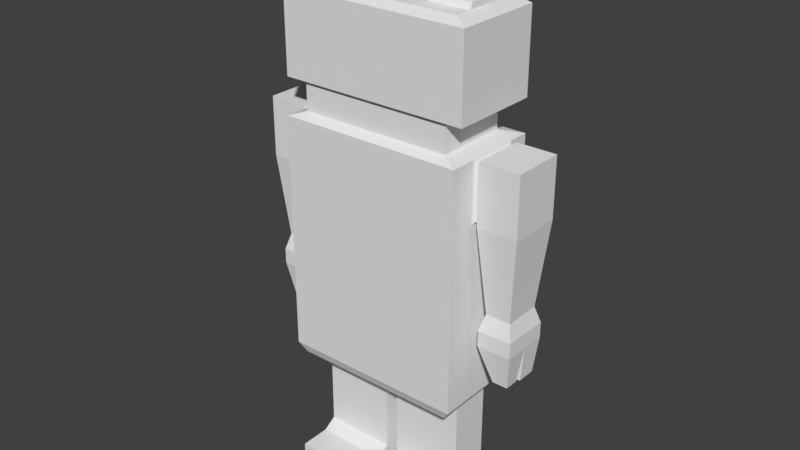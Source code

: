 # Source: toy3.blend  (saved by Blender 2.78.0; exported with 4.5.12 LTS)
import bpy
from mathutils import Matrix  # noqa: F401  (used for matrix-valued properties, if any)

bpy.ops.wm.read_factory_settings(use_empty=True)
scene = bpy.context.scene
scene.name = 'Scene'

# ---- collections
col_collection_1 = bpy.data.collections.new('Collection 1'); scene.collection.children.link(col_collection_1)

# ---- world
world_world = bpy.data.worlds.new('World'); scene.world = world_world
world_world.color = (0.05088, 0.05088, 0.05088)
world_world.use_sun_shadow = False
world_world.sun_shadow_jitter_overblur = 0.0
world_world.cycles.sampling_method = 'MANUAL'

# ---- meshes
me_cube_003 = bpy.data.meshes.new('Cube.003')
me_cube_003.from_pydata([(0.035, -0.02, -0.045), (0.035, -0.02, 0.045), (0.035, 0.01811, -0.045), (0.035, 0.01811, 0.045), (0.0175, 0.01811, -0.045), (0.0175, 0.01811, 0.045), (0.0175, -0.02, -0.045), (0.0175, -0.02, 0.045), (0.035, 0.01811, 0.0225), (0.035, 0.01811, 0.0), (0.035, 0.01811, -0.0225), (0.035, -0.02, 0.0225), (0.035, -0.02, 0.0), (0.035, -0.02, -0.0225), (0.0175, -0.02, 0.0225), (0.0175, -0.02, 0.0), (0.0175, -0.02, -0.0225), (0.0175, 0.01811, 0.0225), (0.0175, 0.01811, 0.0), (0.0175, 0.01811, -0.0225), (0.035, -0.009999, -0.045), (0.035, 0.0, -0.045), (0.035, 0.009999, -0.045), (0.035, 0.009999, 0.045), (0.035, 0.0, 0.045), (0.035, -0.009999, 0.045), (0.02901, -0.01657, 0.05803), (0.02901, -0.008287, 0.05803), (0.02901, 0.01065, 0.05803), (0.0145, 0.01065, 0.05803), (0.01609, -0.007844, -0.05124), (0.01609, 0.0, -0.09422), (0.01609, 0.007844, -0.05124), (0.002362, -0.007844, -0.05124), (0.002362, 0.0, -0.05124), (0.002362, 0.007844, -0.05124), (0.02982, 0.007844, -0.05124), (0.02982, 0.0, -0.05124), (0.02982, -0.007844, -0.05124), (0.035, 0.009999, -0.0225), (0.035, 0.0, -0.0225), (0.035, -0.009999, -0.0225), (0.035, 0.009999, 0.0), (0.035, 0.0, 0.0), (0.035, -0.009999, 0.0), (0.035, 0.009999, 0.0225), (0.035, 0.0, 0.0225), (0.035, -0.009999, 0.0225), (0.0145, 0.01065, 0.04712), (0.02901, 0.01065, 0.04712), (0.02901, -0.008287, 0.04712), (0.02901, -0.01657, 0.04712), (0.0145, -0.01657, 0.04712), (0.03614, -0.01032, 0.05803), (0.02901, 0.008287, 0.04712), (0.02901, 0.0, 0.04712), (0.01807, 0.01619, 0.05803), (0.01807, -0.01812, 0.05803), (0.03614, -0.01812, 0.05803), (0.0145, -0.01657, 0.05803), (0.02901, 0.008287, 0.05803), (0.02901, 0.0, 0.05803), (0.03614, 0.01619, 0.05803), (0.03614, 0.01032, 0.05803), (0.03614, -5.858e-11, 0.05803), (0.03127, -0.01535, 0.09093), (0.03127, -0.008935, 0.09093), (0.03127, 0.01341, 0.09093), (0.01564, 0.01341, 0.09093), (0.01807, 0.01619, 0.08853), (0.03614, 0.01619, 0.08853), (0.03614, -0.01032, 0.08853), (0.03614, -0.01812, 0.08853), (0.01807, -0.01812, 0.08853), (0.03614, 0.01032, 0.08853), (0.03614, -5.858e-11, 0.08853), (0.01564, -0.007807, 0.09296), (0.01564, -0.001128, 0.09296), (0.03127, -0.007807, 0.09296), (0.03127, -0.001128, 0.09296), (0.01564, -0.01535, 0.09093), (0.01564, -0.008935, 0.09093), (0.03127, 0.008935, 0.09093), (0.03127, -3.819e-11, 0.09093), (0.01564, 0.008935, 0.09093), (0.01564, -3.819e-11, 0.09093), (0.0108, -0.006579, 0.1113), (0.0216, -0.006579, 0.1113), (0.0108, -0.002356, 0.1113), (0.0216, -0.002356, 0.1113), (0.03705, 0.009999, 0.045), (0.03705, 0.0, 0.045), (0.03705, -0.009999, 0.045), (0.03705, 0.009999, 0.0225), (0.03705, 0.0, 0.0225), (0.03705, -0.009999, 0.0225), (0.05227, 0.009999, 0.045), (0.05227, -8.881e-18, 0.045), (0.05227, -0.009999, 0.045), (0.05227, 0.009999, 0.0225), (0.05227, -8.881e-18, 0.0225), (0.05227, -0.009999, 0.0225), (0.03992, 0.007108, -0.009622), (0.03992, 0.0, -0.009622), (0.03992, -0.007108, -0.009622), (0.0494, -6.313e-18, -0.009622), (0.0494, 0.007108, -0.009622), (0.0494, -0.007108, -0.009622), (0.03218, 0.009193, -0.04886), (0.03218, 0.01442, -0.04886), (0.01609, -0.01839, -0.04886), (0.03218, -0.01839, -0.04886), (0.01609, 0.01442, -0.04886), (0.01609, -0.009193, -0.04886), (0.03218, -0.009193, -0.04886), (0.03218, 0.0, -0.04886), (0.01609, 0.009193, -0.04886), (0.002362, 0.0, -0.08402), (0.01609, 0.007844, -0.08402), (0.002362, 0.007844, -0.08402), (0.01609, -0.007844, -0.08402), (0.002362, -0.007844, -0.08402), (0.02982, 0.0, -0.08402), (0.02982, 0.007844, -0.08402), (0.02982, -0.007844, -0.08402), (0.002362, 0.0, -0.09422), (0.01609, 0.007844, -0.09422), (0.002362, 0.007844, -0.09422), (0.01609, -0.007844, -0.09422), (0.002362, -0.007844, -0.09422), (0.02982, 0.0, -0.09422), (0.02982, 0.007844, -0.09422), (0.02982, -0.007844, -0.09422), (0.002362, -0.01279, -0.08728), (0.002362, -0.01279, -0.09422), (0.01609, -0.01279, -0.08728), (0.02982, -0.01279, -0.08728), (0.01609, -0.01279, -0.09422), (0.02982, -0.01279, -0.09422), (0.002362, -0.02442, -0.08728), (0.002362, -0.02442, -0.09422), (0.01609, -0.02442, -0.08728), (0.02982, -0.02442, -0.08728), (0.01609, -0.02442, -0.09422), (0.02982, -0.02442, -0.09422), (0.03819, 0.00891, -0.0159), (0.03819, 0.0, -0.0159), (0.03819, -0.00891, -0.0159), (0.05113, -7.913e-18, -0.0159), (0.05113, 0.00891, -0.0159), (0.05113, -0.00891, -0.0159), (0.03819, 2.98e-10, -0.02176), (0.05113, -0.00891, -0.02176), (0.05113, 2.98e-10, -0.02176), (0.05113, 0.00891, -0.02176), (0.03819, 0.00891, -0.02176), (0.03819, -0.00891, -0.02176), (0.04229, -0.000141, -0.03518), (0.04996, -0.000141, -0.03518), (0.04996, 0.007157, -0.03518), (0.04229, 0.007157, -0.03518), (0.04316, -0.001022, -0.0354), (0.04909, -0.001022, -0.0354), (0.04909, -0.006372, -0.0354), (0.04316, -0.006372, -0.0354), (0.03634, -4.827e-12, 0.02359), (0.03572, -4.827e-12, 0.02359), (0.03572, 0.009027, 0.02359), (0.03634, 0.009027, 0.02359), (0.03572, -4.827e-12, 0.04391), (0.03634, -4.827e-12, 0.04391), (0.03634, 0.009027, 0.04391), (0.03572, 0.009027, 0.04391), (0.03572, -0.009027, 0.02359), (0.03634, -0.009027, 0.02359), (0.03634, -0.009027, 0.04391), (0.03572, -0.009027, 0.04391), (-0.035, -0.02, -0.045), (-0.035, -0.02, 0.045), (-0.035, 0.01811, -0.045), (-0.035, 0.01811, 0.045), (-0.0175, 0.01811, -0.045), (0.0, 0.01811, -0.045), (0.0, 0.01811, 0.045), (-0.0175, 0.01811, 0.045), (0.0, -0.02, -0.045), (-0.0175, -0.02, -0.045), (-0.0175, -0.02, 0.045), (0.0, -0.02, 0.045), (-0.035, 0.01811, 0.0225), (-0.035, 0.01811, 0.0), (-0.035, 0.01811, -0.0225), (-0.035, -0.02, 0.0225), (-0.035, -0.02, 0.0), (-0.035, -0.02, -0.0225), (-0.0175, -0.02, 0.0225), (-0.0175, -0.02, 0.0), (-0.0175, -0.02, -0.0225), (0.0, -0.02, 0.0225), (0.0, -0.02, 0.0), (0.0, -0.02, -0.0225), (0.0, 0.01811, 0.0225), (0.0, 0.01811, 0.0), (0.0, 0.01811, -0.0225), (-0.0175, 0.01811, 0.0225), (-0.0175, 0.01811, 0.0), (-0.0175, 0.01811, -0.0225), (-0.035, -0.009999, -0.045), (-0.035, 0.0, -0.045), (-0.035, 0.009999, -0.045), (-0.035, 0.009999, 0.045), (-0.035, 0.0, 0.045), (-0.035, -0.009999, 0.045), (-0.02901, -0.01657, 0.05803), (-0.02901, -0.008287, 0.05803), (-0.02901, 0.01065, 0.05803), (-0.0145, 0.01065, 0.05803), (-0.01609, -0.007844, -0.05124), (-0.01609, 0.0, -0.09422), (-0.01609, 0.007844, -0.05124), (-0.002362, -0.007844, -0.05124), (-0.002362, 0.0, -0.05124), (-0.002362, 0.007844, -0.05124), (-0.02982, 0.007844, -0.05124), (-0.02982, 0.0, -0.05124), (-0.02982, -0.007844, -0.05124), (-0.035, 0.009999, -0.0225), (-0.035, 0.0, -0.0225), (-0.035, -0.009999, -0.0225), (-0.035, 0.009999, 0.0), (-0.035, 0.0, 0.0), (-0.035, -0.009999, 0.0), (-0.035, 0.009999, 0.0225), (-0.035, 0.0, 0.0225), (-0.035, -0.009999, 0.0225), (-0.0145, 0.01065, 0.04712), (-0.02901, 0.01065, 0.04712), (-0.02901, -0.008287, 0.04712), (-0.02901, -0.01657, 0.04712), (0.0, 0.01065, 0.04712), (-0.0145, -0.01657, 0.04712), (0.0, -0.01657, 0.04712), (-0.03614, -0.01032, 0.05803), (-0.02901, 0.008287, 0.04712), (-0.02901, 0.0, 0.04712), (-0.01807, 0.01619, 0.05803), (0.0, 0.01619, 0.05803), (-0.01807, -0.01812, 0.05803), (-0.03614, -0.01812, 0.05803), (0.0, 0.01065, 0.05803), (-0.0145, -0.01657, 0.05803), (0.0, -0.01657, 0.05803), (-0.02901, 0.008287, 0.05803), (-0.02901, 0.0, 0.05803), (-0.03614, 0.01619, 0.05803), (0.0, -0.01812, 0.05803), (-0.03614, 0.01032, 0.05803), (-0.03614, -5.858e-11, 0.05803), (-0.03127, -0.01535, 0.09093), (-0.03127, -0.008935, 0.09093), (-0.03127, 0.01341, 0.09093), (-0.01564, 0.01341, 0.09093), (-0.01807, 0.01619, 0.08853), (-0.03614, 0.01619, 0.08853), (-0.03614, -0.01032, 0.08853), (-0.03614, -0.01812, 0.08853), (0.0, 0.01619, 0.08853), (-0.01807, -0.01812, 0.08853), (0.0, -0.01812, 0.08853), (-0.03614, 0.01032, 0.08853), (-0.03614, -5.858e-11, 0.08853), (-0.01564, -0.007807, 0.09296), (-0.01564, -0.001128, 0.09296), (-0.03127, -0.007807, 0.09296), (-0.03127, -0.001128, 0.09296), (0.0, 0.01341, 0.09093), (-0.01564, -0.01535, 0.09093), (0.0, -0.01535, 0.09093), (-0.01564, -0.008935, 0.09093), (0.0, -0.008935, 0.09093), (-0.03127, 0.008935, 0.09093), (-0.03127, -3.819e-11, 0.09093), (-0.01564, 0.008935, 0.09093), (-0.01564, -3.819e-11, 0.09093), (0.0, 0.008935, 0.09093), (0.0, -3.819e-11, 0.09093), (-0.0108, -0.006579, 0.1113), (-0.0216, -0.006579, 0.1113), (-0.0108, -0.002356, 0.1113), (-0.0216, -0.002356, 0.1113), (-0.03705, 0.009999, 0.045), (-0.03705, 0.0, 0.045), (-0.03705, -0.009999, 0.045), (-0.03705, 0.009999, 0.0225), (-0.03705, 0.0, 0.0225), (-0.03705, -0.009999, 0.0225), (-0.05227, 0.009999, 0.045), (-0.05227, -8.881e-18, 0.045), (-0.05227, -0.009999, 0.045), (-0.05227, 0.009999, 0.0225), (-0.05227, 0.0, 0.0225), (-0.05227, -0.009999, 0.0225), (-0.03992, 0.007108, -0.009622), (-0.03992, 0.0, -0.009622), (-0.03992, -0.007108, -0.009622), (-0.0494, -6.313e-18, -0.009622), (-0.0494, 0.007108, -0.009622), (-0.0494, -0.007108, -0.009622), (-0.03218, 0.009193, -0.04886), (-0.03218, 0.01442, -0.04886), (-0.01609, -0.01839, -0.04886), (-0.03218, -0.01839, -0.04886), (-0.01609, 0.01442, -0.04886), (0.0, 0.01442, -0.04886), (0.0, -0.01839, -0.04886), (0.0, -0.009193, -0.04886), (-0.01609, -0.009193, -0.04886), (-0.03218, -0.009193, -0.04886), (-0.03218, 0.0, -0.04886), (0.0, 0.009193, -0.04886), (0.0, 0.0, -0.04886), (-0.01609, 0.009193, -0.04886), (-0.002362, 0.0, -0.08402), (-0.01609, 0.007844, -0.08402), (-0.002362, 0.007844, -0.08402), (-0.01609, -0.007844, -0.08402), (-0.002362, -0.007844, -0.08402), (-0.02982, 0.0, -0.08402), (-0.02982, 0.007844, -0.08402), (-0.02982, -0.007844, -0.08402), (-0.002362, 0.0, -0.09422), (-0.01609, 0.007844, -0.09422), (-0.002362, 0.007844, -0.09422), (-0.01609, -0.007844, -0.09422), (-0.002362, -0.007844, -0.09422), (-0.02982, 0.0, -0.09422), (-0.02982, 0.007844, -0.09422), (-0.02982, -0.007844, -0.09422), (-0.002362, -0.01279, -0.08728), (-0.002362, -0.01279, -0.09422), (-0.01609, -0.01279, -0.08728), (-0.02982, -0.01279, -0.08728), (-0.01609, -0.01279, -0.09422), (-0.02982, -0.01279, -0.09422), (-0.002362, -0.02442, -0.08728), (-0.002362, -0.02442, -0.09422), (-0.01609, -0.02442, -0.08728), (-0.02982, -0.02442, -0.08728), (-0.01609, -0.02442, -0.09422), (-0.02982, -0.02442, -0.09422), (-0.03819, 0.00891, -0.0159), (-0.03819, 0.0, -0.0159), (-0.03819, -0.00891, -0.0159), (-0.05113, -7.913e-18, -0.0159), (-0.05113, 0.00891, -0.0159), (-0.05113, -0.00891, -0.0159), (-0.03819, 2.98e-10, -0.02176), (-0.05113, -0.00891, -0.02176), (-0.05113, 2.98e-10, -0.02176), (-0.05113, 0.00891, -0.02176), (-0.03819, 0.00891, -0.02176), (-0.03819, -0.00891, -0.02176), (-0.04229, -0.000141, -0.03518), (-0.04996, -0.000141, -0.03518), (-0.04996, 0.007157, -0.03518), (-0.04229, 0.007157, -0.03518), (-0.04316, -0.001022, -0.0354), (-0.04909, -0.001022, -0.0354), (-0.04909, -0.006372, -0.0354), (-0.04316, -0.006372, -0.0354), (-0.03634, -4.827e-12, 0.02359), (-0.03572, -4.827e-12, 0.02359), (-0.03572, 0.009027, 0.02359), (-0.03634, 0.009027, 0.02359), (-0.03572, -4.827e-12, 0.04391), (-0.03634, -4.827e-12, 0.04391), (-0.03634, 0.009027, 0.04391), (-0.03572, 0.009027, 0.04391), (-0.03572, -0.009027, 0.02359), (-0.03634, -0.009027, 0.02359), (-0.03634, -0.009027, 0.04391), (-0.03572, -0.009027, 0.04391)], [], [(17, 5, 3, 8), (47, 25, 1, 11), (25, 24, 55, 50), (0, 6, 110, 111), (11, 1, 7, 14), (14, 7, 188, 198), (201, 183, 5, 17), (182, 203, 19, 4), (203, 202, 18, 19), (202, 201, 17, 18), (6, 16, 200, 185), (16, 15, 199, 200), (15, 14, 198, 199), (0, 13, 16, 6), (13, 12, 15, 16), (12, 11, 14, 15), (20, 41, 13, 0), (41, 44, 12, 13), (44, 47, 11, 12), (4, 19, 10, 2), (19, 18, 9, 10), (18, 17, 8, 9), (9, 8, 45, 42), (42, 45, 46, 43), (43, 46, 47, 44), (10, 9, 42, 39), (39, 42, 43, 40), (40, 43, 44, 41), (2, 10, 39, 22), (22, 39, 40, 21), (21, 40, 41, 20), (22, 21, 115, 108), (2, 22, 108, 109), (21, 20, 114, 115), (20, 0, 111, 114), (24, 23, 54, 55), (5, 183, 239, 48), (23, 3, 49, 54), (1, 25, 50, 51), (188, 7, 52, 241), (7, 1, 51, 52), (3, 5, 48, 49), (182, 4, 112, 313), (6, 185, 314, 110), (4, 2, 109, 112), (8, 3, 23, 45), (175, 174, 95, 92), (171, 170, 91, 90), (165, 168, 93, 94), (50, 55, 61, 27), (55, 54, 60, 61), (51, 50, 27, 26), (54, 49, 28, 60), (49, 48, 29, 28), (241, 52, 59, 251), (52, 51, 26, 59), (48, 239, 249, 29), (61, 60, 63, 64), (60, 28, 62, 63), (29, 249, 246, 56), (251, 59, 57, 255), (59, 26, 58, 57), (28, 29, 56, 62), (26, 27, 53, 58), (27, 61, 64, 53), (58, 53, 71, 72), (62, 56, 69, 70), (57, 58, 72, 73), (53, 64, 75, 71), (56, 246, 266, 69), (64, 63, 74, 75), (63, 62, 70, 74), (255, 57, 73, 268), (71, 75, 83, 66), (75, 74, 82, 83), (72, 71, 66, 65), (74, 70, 67, 82), (70, 69, 68, 67), (268, 73, 80, 277), (73, 72, 65, 80), (69, 266, 275, 68), (66, 81, 80, 65), (81, 279, 277, 80), (68, 275, 284, 84), (84, 284, 285, 85), (85, 285, 279, 81), (67, 68, 84, 82), (82, 84, 85, 83), (66, 83, 79, 78), (83, 85, 77, 79), (76, 78, 87, 86), (81, 66, 78, 76), (85, 81, 76, 77), (89, 88, 86, 87), (77, 76, 86, 88), (79, 77, 88, 89), (78, 79, 89, 87), (93, 90, 96, 99), (95, 94, 103, 104), (174, 165, 94, 95), (170, 175, 92, 91), (168, 171, 90, 93), (99, 96, 97, 100), (100, 97, 98, 101), (90, 91, 97, 96), (99, 100, 105, 106), (91, 92, 98, 97), (92, 95, 101, 98), (94, 93, 102, 103), (107, 104, 147, 150), (104, 103, 146, 147), (93, 99, 106, 102), (100, 101, 107, 105), (101, 95, 104, 107), (113, 114, 111, 110), (315, 113, 110, 314), (313, 112, 116, 319), (114, 113, 30, 38), (113, 315, 33, 30), (112, 109, 108, 116), (320, 319, 35, 34), (108, 115, 37, 36), (35, 32, 118, 119), (33, 34, 117, 121), (36, 37, 122, 123), (30, 33, 121, 120), (319, 116, 32, 35), (115, 114, 38, 37), (116, 108, 36, 32), (315, 320, 34, 33), (123, 122, 130, 131), (120, 121, 133, 135), (119, 118, 126, 127), (117, 119, 127, 125), (38, 30, 120, 124), (32, 36, 123, 118), (37, 38, 124, 122), (34, 35, 119, 117), (127, 126, 31, 125), (125, 31, 128, 129), (126, 131, 130, 31), (31, 130, 132, 128), (121, 117, 125, 129), (128, 132, 138, 137), (118, 123, 131, 126), (122, 124, 132, 130), (137, 138, 144, 143), (138, 136, 142, 144), (129, 128, 137, 134), (121, 129, 134, 133), (124, 120, 135, 136), (132, 124, 136, 138), (141, 139, 140, 143), (142, 141, 143, 144), (136, 135, 141, 142), (133, 134, 140, 139), (134, 137, 143, 140), (135, 133, 139, 141), (147, 146, 151, 156), (106, 105, 148, 149), (103, 102, 145, 146), (105, 107, 150, 148), (102, 106, 149, 145), (156, 151, 161, 164), (149, 148, 153, 154), (146, 145, 155, 151), (145, 149, 154, 155), (148, 150, 152, 153), (154, 153, 158, 159), (150, 147, 156, 152), (158, 157, 160, 159), (153, 151, 157, 158), (151, 155, 160, 157), (155, 154, 159, 160), (164, 161, 162, 163), (151, 153, 162, 161), (152, 156, 164, 163), (153, 152, 163, 162), (45, 23, 172, 167), (167, 172, 171, 168), (24, 25, 176, 169), (169, 176, 175, 170), (47, 46, 166, 173), (173, 166, 165, 174), (46, 45, 167, 166), (166, 167, 168, 165), (23, 24, 169, 172), (172, 169, 170, 171), (25, 47, 173, 176), (176, 173, 174, 175), (204, 189, 180, 184), (234, 192, 178, 212), (212, 237, 244, 211), (177, 311, 310, 186), (192, 195, 187, 178), (195, 198, 188, 187), (201, 204, 184, 183), (182, 181, 206, 203), (203, 206, 205, 202), (202, 205, 204, 201), (186, 185, 200, 197), (197, 200, 199, 196), (196, 199, 198, 195), (177, 186, 197, 194), (194, 197, 196, 193), (193, 196, 195, 192), (207, 177, 194, 228), (228, 194, 193, 231), (231, 193, 192, 234), (181, 179, 191, 206), (206, 191, 190, 205), (205, 190, 189, 204), (190, 229, 232, 189), (229, 230, 233, 232), (230, 231, 234, 233), (191, 226, 229, 190), (226, 227, 230, 229), (227, 228, 231, 230), (179, 209, 226, 191), (209, 208, 227, 226), (208, 207, 228, 227), (209, 308, 318, 208), (179, 309, 308, 209), (208, 318, 317, 207), (207, 317, 311, 177), (211, 244, 243, 210), (184, 235, 239, 183), (210, 243, 236, 180), (178, 238, 237, 212), (188, 241, 240, 187), (187, 240, 238, 178), (180, 236, 235, 184), (182, 313, 312, 181), (186, 310, 314, 185), (181, 312, 309, 179), (189, 232, 210, 180), (380, 292, 295, 379), (376, 290, 291, 375), (370, 294, 293, 373), (237, 214, 253, 244), (244, 253, 252, 243), (238, 213, 214, 237), (243, 252, 215, 236), (236, 215, 216, 235), (241, 251, 250, 240), (240, 250, 213, 238), (235, 216, 249, 239), (253, 257, 256, 252), (252, 256, 254, 215), (216, 245, 246, 249), (251, 255, 247, 250), (250, 247, 248, 213), (215, 254, 245, 216), (213, 248, 242, 214), (214, 242, 257, 253), (248, 265, 264, 242), (254, 263, 262, 245), (247, 267, 265, 248), (242, 264, 270, 257), (245, 262, 266, 246), (257, 270, 269, 256), (256, 269, 263, 254), (255, 268, 267, 247), (264, 259, 281, 270), (270, 281, 280, 269), (265, 258, 259, 264), (269, 280, 260, 263), (263, 260, 261, 262), (268, 277, 276, 267), (267, 276, 258, 265), (262, 261, 275, 266), (259, 258, 276, 278), (278, 276, 277, 279), (261, 282, 284, 275), (282, 283, 285, 284), (283, 278, 279, 285), (260, 280, 282, 261), (280, 281, 283, 282), (259, 273, 274, 281), (281, 274, 272, 283), (271, 286, 287, 273), (278, 271, 273, 259), (283, 272, 271, 278), (289, 287, 286, 288), (272, 288, 286, 271), (274, 289, 288, 272), (273, 287, 289, 274), (293, 299, 296, 290), (295, 304, 303, 294), (379, 295, 294, 370), (375, 291, 292, 380), (373, 293, 290, 376), (299, 300, 297, 296), (300, 301, 298, 297), (290, 296, 297, 291), (299, 306, 305, 300), (291, 297, 298, 292), (292, 298, 301, 295), (294, 303, 302, 293), (307, 355, 352, 304), (304, 352, 351, 303), (293, 302, 306, 299), (300, 305, 307, 301), (301, 307, 304, 295), (316, 310, 311, 317), (315, 314, 310, 316), (313, 319, 321, 312), (317, 225, 217, 316), (316, 217, 220, 315), (312, 321, 308, 309), (320, 221, 222, 319), (308, 223, 224, 318), (222, 324, 323, 219), (220, 326, 322, 221), (223, 328, 327, 224), (217, 325, 326, 220), (319, 222, 219, 321), (318, 224, 225, 317), (321, 219, 223, 308), (315, 220, 221, 320), (328, 336, 335, 327), (325, 340, 338, 326), (324, 332, 331, 323), (322, 330, 332, 324), (225, 329, 325, 217), (219, 323, 328, 223), (224, 327, 329, 225), (221, 322, 324, 222), (332, 330, 218, 331), (330, 334, 333, 218), (331, 218, 335, 336), (218, 333, 337, 335), (326, 334, 330, 322), (333, 342, 343, 337), (323, 331, 336, 328), (327, 335, 337, 329), (342, 348, 349, 343), (343, 349, 347, 341), (334, 339, 342, 333), (326, 338, 339, 334), (329, 341, 340, 325), (337, 343, 341, 329), (346, 348, 345, 344), (347, 349, 348, 346), (341, 347, 346, 340), (338, 344, 345, 339), (339, 345, 348, 342), (340, 346, 344, 338), (352, 361, 356, 351), (306, 354, 353, 305), (303, 351, 350, 302), (305, 353, 355, 307), (302, 350, 354, 306), (361, 369, 366, 356), (354, 359, 358, 353), (351, 356, 360, 350), (350, 360, 359, 354), (353, 358, 357, 355), (359, 364, 363, 358), (355, 357, 361, 352), (363, 364, 365, 362), (358, 363, 362, 356), (356, 362, 365, 360), (360, 365, 364, 359), (369, 368, 367, 366), (356, 366, 367, 358), (357, 368, 369, 361), (358, 367, 368, 357), (232, 372, 377, 210), (372, 373, 376, 377), (211, 374, 381, 212), (374, 375, 380, 381), (234, 378, 371, 233), (378, 379, 370, 371), (233, 371, 372, 232), (371, 370, 373, 372), (210, 377, 374, 211), (377, 376, 375, 374), (212, 381, 378, 234), (381, 380, 379, 378)])
_uv = me_cube_003.uv_layers.new(name='UVMap')
_uv.uv.foreach_set('vector', [0.06641, 0.2227, 0.06641, 0.2891, 0.01172, 0.2891, 0.01172, 0.2227, 0.7305, 0.8906, 0.7969, 0.918, 0.7812, 0.9453, 0.7188, 0.918, 0.6426, 0.625, 0.6621, 0.625, 0.6621, 0.6445, 0.6426, 0.6445, 0.5234, 0.8359, 0.4727, 0.832, 0.4688, 0.8203, 0.5117, 0.8242, 0.4648, 0.2227, 0.4648, 0.2891, 0.4102, 0.2891, 0.4102, 0.2227, 0.4102, 0.2227, 0.4102, 0.2891, 0.3555, 0.2891, 0.3555, 0.2227, 0.1211, 0.2227, 0.1211, 0.2891, 0.06641, 0.2891, 0.06641, 0.2227, 0.1211, 0.01172, 0.1211, 0.08203, 0.06641, 0.08203, 0.06641, 0.01172, 0.1211, 0.08203, 0.1211, 0.1523, 0.06641, 0.1523, 0.06641, 0.08203, 0.1211, 0.1523, 0.1211, 0.2227, 0.06641, 0.2227, 0.06641, 0.1523, 0.4102, 0.01172, 0.4102, 0.08203, 0.3555, 0.08203, 0.3555, 0.01172, 0.4102, 0.08203, 0.4102, 0.1523, 0.3555, 0.1523, 0.3555, 0.08203, 0.4102, 0.1523, 0.4102, 0.2227, 0.3555, 0.2227, 0.3555, 0.1523, 0.4648, 0.01172, 0.4648, 0.08203, 0.4102, 0.08203, 0.4102, 0.01172, 0.4648, 0.08203, 0.4648, 0.1523, 0.4102, 0.1523, 0.4102, 0.08203, 0.4648, 0.1523, 0.4648, 0.2227, 0.4102, 0.2227, 0.4102, 0.1523, 0.5352, 0.8047, 0.6016, 0.832, 0.5859, 0.8633, 0.5234, 0.8359, 0.6016, 0.832, 0.6641, 0.8633, 0.6523, 0.8906, 0.5859, 0.8633, 0.6641, 0.8633, 0.7305, 0.8906, 0.7188, 0.918, 0.6523, 0.8906, 0.06641, 0.01172, 0.06641, 0.08203, 0.01172, 0.08203, 0.01172, 0.01172, 0.06641, 0.08203, 0.06641, 0.1523, 0.01172, 0.1523, 0.01172, 0.08203, 0.06641, 0.1523, 0.06641, 0.2227, 0.01172, 0.2227, 0.01172, 0.1523, 0.7617, 0.4648, 0.8242, 0.4375, 0.8359, 0.4609, 0.7695, 0.4883, 0.7695, 0.4883, 0.8359, 0.4609, 0.8477, 0.4883, 0.7812, 0.5156, 0.6797, 0.832, 0.7422, 0.8594, 0.7305, 0.8906, 0.6641, 0.8633, 0.6953, 0.4922, 0.7617, 0.4648, 0.7695, 0.4883, 0.707, 0.5156, 0.707, 0.5156, 0.7695, 0.4883, 0.7812, 0.5156, 0.7188, 0.5469, 0.6133, 0.8047, 0.6797, 0.832, 0.6641, 0.8633, 0.6016, 0.832, 0.6328, 0.5234, 0.6953, 0.4922, 0.707, 0.5156, 0.6445, 0.543, 0.6445, 0.543, 0.707, 0.5156, 0.7188, 0.5469, 0.6562, 0.5742, 0.5469, 0.7773, 0.6133, 0.8047, 0.6016, 0.832, 0.5352, 0.8047, 0.6445, 0.543, 0.6562, 0.5742, 0.6445, 0.5781, 0.6289, 0.5547, 0.6328, 0.5234, 0.6445, 0.543, 0.6289, 0.5547, 0.625, 0.5391, 0.5469, 0.7773, 0.5352, 0.8047, 0.5195, 0.7969, 0.5352, 0.7695, 0.5352, 0.8047, 0.5234, 0.8359, 0.5117, 0.8242, 0.5195, 0.7969, 0.6621, 0.625, 0.6816, 0.625, 0.6816, 0.6445, 0.6621, 0.6445, 0.7222, 0.625, 0.7461, 0.625, 0.7461, 0.6445, 0.7222, 0.6445, 0.6816, 0.625, 0.6875, 0.625, 0.6875, 0.6445, 0.6816, 0.6445, 0.625, 0.625, 0.6426, 0.625, 0.6426, 0.6445, 0.625, 0.6445, 0.5176, 0.625, 0.5625, 0.625, 0.5625, 0.6445, 0.5176, 0.6445, 0.5625, 0.625, 0.625, 0.625, 0.625, 0.6445, 0.5625, 0.6445, 0.6875, 0.625, 0.7222, 0.625, 0.7222, 0.6445, 0.6875, 0.6445, 0.5234, 0.5312, 0.582, 0.5234, 0.5781, 0.543, 0.5234, 0.5469, 0.4727, 0.832, 0.4219, 0.832, 0.4219, 0.8164, 0.4688, 0.8203, 0.582, 0.5234, 0.6328, 0.5234, 0.625, 0.5391, 0.5781, 0.543, 0.8242, 0.4375, 0.8867, 0.4102, 0.8984, 0.4336, 0.8359, 0.4609, 0.9688, 0.457, 0.9688, 0.3789, 0.9727, 0.3789, 0.9727, 0.457, 0.9688, 0.25, 0.9688, 0.2266, 0.9727, 0.2266, 0.9727, 0.25, 0.9688, 0.3555, 0.9688, 0.3281, 0.9727, 0.3281, 0.9727, 0.3555, 0.6426, 0.6445, 0.6621, 0.6445, 0.6621, 0.6699, 0.6426, 0.6699, 0.6621, 0.6445, 0.6816, 0.6445, 0.6816, 0.6699, 0.6621, 0.6699, 0.625, 0.6445, 0.6426, 0.6445, 0.6426, 0.6699, 0.625, 0.6699, 0.6816, 0.6445, 0.6875, 0.6445, 0.6875, 0.6699, 0.6816, 0.6699, 0.6875, 0.6445, 0.7222, 0.6445, 0.7222, 0.6699, 0.6875, 0.6699, 0.5176, 0.6445, 0.5625, 0.6445, 0.5625, 0.6699, 0.5176, 0.6699, 0.5625, 0.6445, 0.625, 0.6445, 0.625, 0.6699, 0.5625, 0.6699, 0.7222, 0.6445, 0.7461, 0.6445, 0.7461, 0.6699, 0.7222, 0.6699, 0.6621, 0.6699, 0.6816, 0.6699, 0.6816, 0.7046, 0.6621, 0.7046, 0.6816, 0.6699, 0.6875, 0.6699, 0.6875, 0.7046, 0.6816, 0.7046, 0.7222, 0.6699, 0.7461, 0.6699, 0.7461, 0.7046, 0.7222, 0.7046, 0.5176, 0.6699, 0.5625, 0.6699, 0.5625, 0.7046, 0.5176, 0.7046, 0.5625, 0.6699, 0.625, 0.6699, 0.625, 0.7046, 0.5625, 0.7046, 0.6875, 0.6699, 0.7222, 0.6699, 0.7222, 0.7046, 0.6875, 0.7046, 0.625, 0.6699, 0.6426, 0.6699, 0.6426, 0.7046, 0.625, 0.7046, 0.6426, 0.6699, 0.6621, 0.6699, 0.6621, 0.7046, 0.6426, 0.7046, 0.6094, 0.1211, 0.6367, 0.1211, 0.6367, 0.2148, 0.6094, 0.2148, 0.2344, 0.3945, 0.1797, 0.3945, 0.1797, 0.2969, 0.2344, 0.2969, 0.418, 0.2969, 0.4727, 0.2969, 0.4727, 0.3945, 0.418, 0.3945, 0.6367, 0.1211, 0.668, 0.1211, 0.668, 0.2148, 0.6367, 0.2148, 0.1797, 0.3945, 0.1211, 0.3945, 0.1211, 0.2969, 0.1797, 0.2969, 0.668, 0.1211, 0.6992, 0.1211, 0.6992, 0.2148, 0.668, 0.2148, 0.6992, 0.1211, 0.7188, 0.1211, 0.7188, 0.2148, 0.6992, 0.2148, 0.3594, 0.2969, 0.418, 0.2969, 0.418, 0.3945, 0.3594, 0.3945, 0.7383, 0.3516, 0.7422, 0.3828, 0.7227, 0.3867, 0.7227, 0.3594, 0.7383, 0.3867, 0.7383, 0.4219, 0.7227, 0.4141, 0.7227, 0.3867, 0.7344, 0.3281, 0.7383, 0.3516, 0.7227, 0.3594, 0.7188, 0.3398, 0.7383, 0.4219, 0.7344, 0.4375, 0.7227, 0.4297, 0.7227, 0.4141, 0.7344, 0.4375, 0.6797, 0.4414, 0.6719, 0.4297, 0.7227, 0.4297, 0.625, 0.3281, 0.6797, 0.3281, 0.6719, 0.3398, 0.625, 0.3398, 0.6797, 0.3281, 0.7344, 0.3281, 0.7188, 0.3398, 0.6719, 0.3398, 0.6797, 0.4414, 0.625, 0.4414, 0.625, 0.4297, 0.6719, 0.4297, 0.7227, 0.3594, 0.6719, 0.3594, 0.6719, 0.3398, 0.7188, 0.3398, 0.6719, 0.3594, 0.625, 0.3594, 0.625, 0.3398, 0.6719, 0.3398, 0.6719, 0.4297, 0.625, 0.4297, 0.625, 0.4141, 0.6719, 0.4141, 0.6719, 0.4141, 0.625, 0.4141, 0.625, 0.3867, 0.6719, 0.3867, 0.6719, 0.3867, 0.625, 0.3867, 0.625, 0.3594, 0.6719, 0.3594, 0.7227, 0.4297, 0.6719, 0.4297, 0.6719, 0.4141, 0.7227, 0.4141, 0.7227, 0.4141, 0.6719, 0.4141, 0.6719, 0.3867, 0.7227, 0.3867, 0.7539, 0.2422, 0.7539, 0.3047, 0.7422, 0.293, 0.7422, 0.2539, 0.7539, 0.3047, 0.6328, 0.3047, 0.6484, 0.293, 0.7422, 0.293, 0.6484, 0.2539, 0.7422, 0.2539, 0.7266, 0.2617, 0.6602, 0.2617, 0.6328, 0.2422, 0.7539, 0.2422, 0.7422, 0.2539, 0.6484, 0.2539, 0.6328, 0.3047, 0.6328, 0.2422, 0.6484, 0.2539, 0.6484, 0.293, 0.7266, 0.2773, 0.6602, 0.2773, 0.6602, 0.2617, 0.7266, 0.2617, 0.6484, 0.293, 0.6484, 0.2539, 0.6602, 0.2617, 0.6602, 0.2773, 0.7422, 0.293, 0.6484, 0.293, 0.6602, 0.2773, 0.7266, 0.2773, 0.7422, 0.2539, 0.7422, 0.293, 0.7266, 0.2773, 0.7266, 0.2617, 0.9219, 0.6836, 0.8672, 0.7383, 0.8555, 0.6953, 0.8828, 0.6602, 0.7734, 0.6211, 0.7461, 0.5977, 0.8281, 0.5078, 0.8477, 0.5234, 0.9688, 0.3789, 0.9688, 0.3555, 0.9727, 0.3555, 0.9727, 0.3789, 0.9688, 0.4844, 0.9688, 0.457, 0.9727, 0.457, 0.9688, 0.4844, 0.9688, 0.3281, 0.9688, 0.25, 0.9727, 0.25, 0.9727, 0.3281, 0.8828, 0.6602, 0.8555, 0.6953, 0.8359, 0.6914, 0.8555, 0.6445, 0.8555, 0.6445, 0.8359, 0.6914, 0.8203, 0.6836, 0.832, 0.6367, 0.8672, 0.7383, 0.8242, 0.7383, 0.8359, 0.6914, 0.8555, 0.6953, 0.8828, 0.6602, 0.8555, 0.6445, 0.8984, 0.5547, 0.9219, 0.5625, 0.8242, 0.7383, 0.7852, 0.7188, 0.8203, 0.6836, 0.8359, 0.6914, 0.7852, 0.7188, 0.7734, 0.6211, 0.832, 0.6367, 0.8203, 0.6836, 0.9531, 0.6914, 0.9219, 0.6836, 0.9531, 0.5742, 0.9766, 0.5781, 0.4961, 0.9609, 0.4492, 0.9609, 0.4609, 0.9297, 0.4961, 0.9336, 0.4492, 0.9609, 0.4062, 0.9453, 0.4219, 0.9062, 0.4609, 0.9297, 0.9219, 0.6836, 0.8828, 0.6602, 0.9219, 0.5625, 0.9531, 0.5742, 0.8555, 0.6445, 0.832, 0.6367, 0.8789, 0.543, 0.8984, 0.5547, 0.832, 0.6367, 0.7734, 0.6211, 0.8477, 0.5234, 0.8789, 0.543, 0.4727, 0.793, 0.5195, 0.7969, 0.5117, 0.8242, 0.4688, 0.8203, 0.4219, 0.7891, 0.4727, 0.793, 0.4688, 0.8203, 0.4219, 0.8164, 0.5234, 0.5469, 0.5781, 0.543, 0.5781, 0.5586, 0.5234, 0.5664, 0.5195, 0.7969, 0.4727, 0.793, 0.4727, 0.7852, 0.5156, 0.7891, 0.4727, 0.793, 0.4219, 0.7891, 0.4297, 0.7812, 0.4727, 0.7852, 0.5781, 0.543, 0.625, 0.5391, 0.6289, 0.5547, 0.5781, 0.5586, 0.5234, 0.6016, 0.5234, 0.5664, 0.5352, 0.5742, 0.5352, 0.6016, 0.6289, 0.5547, 0.6445, 0.5781, 0.6328, 0.582, 0.6211, 0.5625, 0.9531, 0.09766, 0.9141, 0.09766, 0.9141, 0.01172, 0.9531, 0.01172, 0.7617, 0.09766, 0.7383, 0.09766, 0.7383, 0.01172, 0.7617, 0.01172, 0.8789, 0.09766, 0.8555, 0.09766, 0.8555, 0.01172, 0.8789, 0.01172, 0.8008, 0.09766, 0.7617, 0.09766, 0.7617, 0.01172, 0.8008, 0.01172, 0.5234, 0.5664, 0.5781, 0.5586, 0.582, 0.5664, 0.5352, 0.5742, 0.5352, 0.7695, 0.5195, 0.7969, 0.5156, 0.7891, 0.5234, 0.7656, 0.5781, 0.5586, 0.6289, 0.5547, 0.6211, 0.5625, 0.582, 0.5664, 0.4219, 0.7891, 0.4219, 0.7539, 0.4297, 0.7539, 0.4297, 0.7812, 0.957, 0.8945, 0.9492, 0.8867, 0.9688, 0.8711, 0.9766, 0.8906, 0.9219, 0.8945, 0.9062, 0.918, 0.8945, 0.9141, 0.9102, 0.8867, 0.9336, 0.9297, 0.9453, 0.9141, 0.9688, 0.9258, 0.9414, 0.9531, 0.9219, 0.9219, 0.9336, 0.9297, 0.9414, 0.9531, 0.9141, 0.9531, 0.8359, 0.09766, 0.8008, 0.09766, 0.8008, 0.01172, 0.8359, 0.01172, 0.9141, 0.09766, 0.8789, 0.09766, 0.8789, 0.01172, 0.9141, 0.01172, 0.8555, 0.09766, 0.8359, 0.09766, 0.8359, 0.01172, 0.8555, 0.01172, 0.9727, 0.09766, 0.9531, 0.09766, 0.9531, 0.01172, 0.9727, 0.01172, 0.7852, 0.1094, 0.8281, 0.1094, 0.8281, 0.1328, 0.7852, 0.1328, 0.7852, 0.1328, 0.8281, 0.1328, 0.8281, 0.1602, 0.7852, 0.1602, 0.8281, 0.1094, 0.8711, 0.1094, 0.8711, 0.1328, 0.8281, 0.1328, 0.8281, 0.1328, 0.8711, 0.1328, 0.8711, 0.1602, 0.8281, 0.1602, 0.9062, 0.918, 0.9219, 0.9219, 0.9141, 0.9531, 0.8906, 0.9414, 0.8281, 0.1602, 0.8711, 0.1602, 0.8711, 0.1758, 0.8281, 0.1758, 0.9453, 0.9141, 0.957, 0.8945, 0.9766, 0.8906, 0.9688, 0.9258, 0.9492, 0.8867, 0.9375, 0.8789, 0.9531, 0.8594, 0.9688, 0.8711, 0.8281, 0.1758, 0.8711, 0.1758, 0.8711, 0.2109, 0.8281, 0.2109, 0.9414, 0.8477, 0.9336, 0.8672, 0.9102, 0.8594, 0.9102, 0.8398, 0.7852, 0.1602, 0.8281, 0.1602, 0.8281, 0.1758, 0.7852, 0.1758, 0.9062, 0.918, 0.8906, 0.9414, 0.875, 0.9258, 0.8945, 0.9141, 0.9375, 0.8789, 0.9219, 0.8945, 0.9102, 0.8867, 0.9336, 0.8672, 0.9531, 0.8594, 0.9375, 0.8789, 0.9336, 0.8672, 0.9414, 0.8477, 0.8906, 0.8711, 0.8789, 0.8945, 0.8633, 0.8945, 0.8789, 0.8594, 0.9102, 0.8594, 0.8906, 0.8711, 0.8789, 0.8594, 0.9102, 0.8398, 0.9336, 0.8672, 0.9102, 0.8867, 0.8906, 0.8711, 0.9102, 0.8594, 0.8945, 0.9141, 0.875, 0.9258, 0.8633, 0.8945, 0.8789, 0.8945, 0.7852, 0.1758, 0.8281, 0.1758, 0.8281, 0.2109, 0.7852, 0.2109, 0.9102, 0.8867, 0.8945, 0.9141, 0.8789, 0.8945, 0.8906, 0.8711, 0.4609, 0.9297, 0.4219, 0.9062, 0.4492, 0.8828, 0.4688, 0.9141, 0.2227, 0.7461, 0.207, 0.7891, 0.1641, 0.7734, 0.1875, 0.7344, 0.2227, 0.6562, 0.2227, 0.6953, 0.1953, 0.6953, 0.1875, 0.6562, 0.5352, 0.9609, 0.4961, 0.9609, 0.4961, 0.9336, 0.5352, 0.9258, 0.2227, 0.6953, 0.2227, 0.7461, 0.1875, 0.7344, 0.1953, 0.6953, 0.4688, 0.9141, 0.4492, 0.8828, 0.4844, 0.9062, 0.4844, 0.9062, 0.1875, 0.7344, 0.1641, 0.7734, 0.1367, 0.7461, 0.1758, 0.7266, 0.1875, 0.6562, 0.1953, 0.6953, 0.1797, 0.6992, 0.1523, 0.668, 0.1953, 0.6953, 0.1875, 0.7344, 0.1758, 0.7266, 0.1797, 0.6992, 0.5352, 0.9258, 0.4961, 0.9336, 0.4922, 0.918, 0.5234, 0.8945, 0.1758, 0.7266, 0.1367, 0.7461, 0.1641, 0.7109, 0.1641, 0.7109, 0.4961, 0.9336, 0.4609, 0.9297, 0.4688, 0.9141, 0.4922, 0.918, 0.1641, 0.7109, 0.1641, 0.7109, 0.1641, 0.7109, 0.1641, 0.7109, 0.1367, 0.7461, 0.1523, 0.668, 0.1641, 0.7109, 0.1641, 0.7109, 0.1523, 0.668, 0.1797, 0.6992, 0.1641, 0.7109, 0.1641, 0.7109, 0.1797, 0.6992, 0.1758, 0.7266, 0.1641, 0.7109, 0.1641, 0.7109, 0.4844, 0.9062, 0.4844, 0.9062, 0.4844, 0.9062, 0.4844, 0.9062, 0.4492, 0.8828, 0.5234, 0.8945, 0.4844, 0.9062, 0.4844, 0.9062, 0.4922, 0.918, 0.4688, 0.9141, 0.4844, 0.9062, 0.4844, 0.9062, 0.5234, 0.8945, 0.4922, 0.918, 0.4844, 0.9062, 0.4844, 0.9062, 0.9648, 0.3281, 0.9648, 0.25, 0.9688, 0.25, 0.9688, 0.3281, 0.9688, 0.3281, 0.9688, 0.25, 0.9688, 0.25, 0.9688, 0.3281, 0.9648, 0.4844, 0.9609, 0.457, 0.9648, 0.457, 0.9648, 0.4844, 0.9648, 0.4844, 0.9648, 0.457, 0.9688, 0.457, 0.9688, 0.4844, 0.9609, 0.3789, 0.9648, 0.3555, 0.9688, 0.3555, 0.9648, 0.3789, 0.9648, 0.3789, 0.9688, 0.3555, 0.9688, 0.3555, 0.9688, 0.3789, 0.9648, 0.3555, 0.9648, 0.3281, 0.9688, 0.3281, 0.9688, 0.3555, 0.9688, 0.3555, 0.9688, 0.3281, 0.9688, 0.3281, 0.9688, 0.3555, 0.9648, 0.25, 0.9648, 0.2266, 0.9688, 0.2266, 0.9688, 0.25, 0.9688, 0.25, 0.9688, 0.2266, 0.9688, 0.2266, 0.9688, 0.25, 0.9609, 0.457, 0.9609, 0.3789, 0.9648, 0.3789, 0.9648, 0.457, 0.9648, 0.457, 0.9648, 0.3789, 0.9688, 0.3789, 0.9688, 0.457, 0.1758, 0.2227, 0.2305, 0.2227, 0.2305, 0.2891, 0.1758, 0.2891, 0.1094, 0.8906, 0.125, 0.918, 0.05859, 0.9453, 0.04688, 0.918, 0.3906, 0.625, 0.3906, 0.6445, 0.373, 0.6445, 0.373, 0.625, 0.3164, 0.8359, 0.3281, 0.8242, 0.3711, 0.8203, 0.3672, 0.832, 0.2461, 0.2227, 0.3008, 0.2227, 0.3008, 0.2891, 0.2461, 0.2891, 0.3008, 0.2227, 0.3555, 0.2227, 0.3555, 0.2891, 0.3008, 0.2891, 0.1211, 0.2227, 0.1758, 0.2227, 0.1758, 0.2891, 0.1211, 0.2891, 0.1211, 0.01172, 0.1758, 0.01172, 0.1758, 0.08203, 0.1211, 0.08203, 0.1211, 0.08203, 0.1758, 0.08203, 0.1758, 0.1523, 0.1211, 0.1523, 0.1211, 0.1523, 0.1758, 0.1523, 0.1758, 0.2227, 0.1211, 0.2227, 0.3008, 0.01172, 0.3555, 0.01172, 0.3555, 0.08203, 0.3008, 0.08203, 0.3008, 0.08203, 0.3555, 0.08203, 0.3555, 0.1523, 0.3008, 0.1523, 0.3008, 0.1523, 0.3555, 0.1523, 0.3555, 0.2227, 0.3008, 0.2227, 0.2461, 0.01172, 0.3008, 0.01172, 0.3008, 0.08203, 0.2461, 0.08203, 0.2461, 0.08203, 0.3008, 0.08203, 0.3008, 0.1523, 0.2461, 0.1523, 0.2461, 0.1523, 0.3008, 0.1523, 0.3008, 0.2227, 0.2461, 0.2227, 0.3047, 0.8047, 0.3164, 0.8359, 0.2539, 0.8633, 0.2422, 0.832, 0.2422, 0.832, 0.2539, 0.8633, 0.1875, 0.8906, 0.1758, 0.8633, 0.1758, 0.8633, 0.1875, 0.8906, 0.125, 0.918, 0.1094, 0.8906, 0.1758, 0.01172, 0.2305, 0.01172, 0.2305, 0.08203, 0.1758, 0.08203, 0.1758, 0.08203, 0.2305, 0.08203, 0.2305, 0.1523, 0.1758, 0.1523, 0.1758, 0.1523, 0.2305, 0.1523, 0.2305, 0.2227, 0.1758, 0.2227, 0.2891, 0.4648, 0.2773, 0.4883, 0.2148, 0.4609, 0.2266, 0.4375, 0.2773, 0.4883, 0.2656, 0.5156, 0.2031, 0.4883, 0.2148, 0.4609, 0.1641, 0.832, 0.1758, 0.8633, 0.1094, 0.8906, 0.09766, 0.8594, 0.3516, 0.4922, 0.3438, 0.5156, 0.2773, 0.4883, 0.2891, 0.4648, 0.3438, 0.5156, 0.3281, 0.5469, 0.2656, 0.5156, 0.2773, 0.4883, 0.2266, 0.8047, 0.2422, 0.832, 0.1758, 0.8633, 0.1641, 0.832, 0.4141, 0.5234, 0.4062, 0.543, 0.3438, 0.5156, 0.3516, 0.4922, 0.4062, 0.543, 0.3945, 0.5742, 0.3281, 0.5469, 0.3438, 0.5156, 0.293, 0.7773, 0.3047, 0.8047, 0.2422, 0.832, 0.2266, 0.8047, 0.4062, 0.543, 0.418, 0.5547, 0.4062, 0.5781, 0.3945, 0.5742, 0.4141, 0.5234, 0.4219, 0.5391, 0.418, 0.5547, 0.4062, 0.543, 0.293, 0.7773, 0.3047, 0.7695, 0.3203, 0.7969, 0.3047, 0.8047, 0.3047, 0.8047, 0.3203, 0.7969, 0.3281, 0.8242, 0.3164, 0.8359, 0.373, 0.625, 0.373, 0.6445, 0.3535, 0.6445, 0.3535, 0.625, 0.314, 0.625, 0.314, 0.6445, 0.2871, 0.6445, 0.2871, 0.625, 0.3535, 0.625, 0.3535, 0.6445, 0.3457, 0.6445, 0.3457, 0.625, 0.4087, 0.625, 0.4087, 0.6445, 0.3906, 0.6445, 0.3906, 0.625, 0.5176, 0.625, 0.5176, 0.6445, 0.4707, 0.6445, 0.4707, 0.625, 0.4707, 0.625, 0.4707, 0.6445, 0.4087, 0.6445, 0.4087, 0.625, 0.3457, 0.625, 0.3457, 0.6445, 0.314, 0.6445, 0.314, 0.625, 0.5234, 0.5312, 0.5234, 0.5469, 0.4727, 0.543, 0.4688, 0.5234, 0.3672, 0.832, 0.3711, 0.8203, 0.4219, 0.8164, 0.4219, 0.832, 0.4688, 0.5234, 0.4727, 0.543, 0.4219, 0.5391, 0.4141, 0.5234, 0.2266, 0.4375, 0.2148, 0.4609, 0.1523, 0.4336, 0.1602, 0.4102, 0.9336, 0.25, 0.9375, 0.2461, 0.9375, 0.3242, 0.9336, 0.3242, 0.9336, 0.4531, 0.9375, 0.4531, 0.9336, 0.4805, 0.9336, 0.4805, 0.9336, 0.3516, 0.9336, 0.3516, 0.9375, 0.375, 0.9336, 0.3789, 0.3906, 0.6445, 0.3906, 0.6699, 0.373, 0.6699, 0.373, 0.6445, 0.373, 0.6445, 0.373, 0.6699, 0.3535, 0.6699, 0.3535, 0.6445, 0.4087, 0.6445, 0.4087, 0.6699, 0.3906, 0.6699, 0.3906, 0.6445, 0.3535, 0.6445, 0.3535, 0.6699, 0.3457, 0.6699, 0.3457, 0.6445, 0.3457, 0.6445, 0.3457, 0.6699, 0.314, 0.6699, 0.314, 0.6445, 0.5176, 0.6445, 0.5176, 0.6699, 0.4707, 0.6699, 0.4707, 0.6445, 0.4707, 0.6445, 0.4707, 0.6699, 0.4087, 0.6699, 0.4087, 0.6445, 0.314, 0.6445, 0.314, 0.6699, 0.2871, 0.6699, 0.2871, 0.6445, 0.373, 0.6699, 0.373, 0.7046, 0.3535, 0.7046, 0.3535, 0.6699, 0.3535, 0.6699, 0.3535, 0.7046, 0.3457, 0.7046, 0.3457, 0.6699, 0.314, 0.6699, 0.314, 0.7046, 0.2871, 0.7046, 0.2871, 0.6699, 0.5176, 0.6699, 0.5176, 0.7046, 0.4707, 0.7046, 0.4707, 0.6699, 0.4707, 0.6699, 0.4707, 0.7046, 0.4087, 0.7046, 0.4087, 0.6699, 0.3457, 0.6699, 0.3457, 0.7046, 0.314, 0.7046, 0.314, 0.6699, 0.4087, 0.6699, 0.4087, 0.7046, 0.3906, 0.7046, 0.3906, 0.6699, 0.3906, 0.6699, 0.3906, 0.7046, 0.373, 0.7046, 0.373, 0.6699, 0.5938, 0.1172, 0.5938, 0.2148, 0.5703, 0.2148, 0.5703, 0.1172, 0.01172, 0.3945, 0.01172, 0.2969, 0.06641, 0.2969, 0.06641, 0.3945, 0.3047, 0.2969, 0.3047, 0.3945, 0.2461, 0.3945, 0.2461, 0.2969, 0.5703, 0.1172, 0.5703, 0.2148, 0.5391, 0.2148, 0.5391, 0.1172, 0.06641, 0.3945, 0.06641, 0.2969, 0.1211, 0.2969, 0.1211, 0.3945, 0.5391, 0.1172, 0.5391, 0.2148, 0.5078, 0.2148, 0.5078, 0.1172, 0.5078, 0.1172, 0.5078, 0.2148, 0.4883, 0.2148, 0.4883, 0.1172, 0.3594, 0.2969, 0.3594, 0.3945, 0.3047, 0.3945, 0.3047, 0.2969, 0.5117, 0.3516, 0.5273, 0.3594, 0.5234, 0.3867, 0.5078, 0.3828, 0.5078, 0.3867, 0.5273, 0.3867, 0.5273, 0.4141, 0.5117, 0.4219, 0.5117, 0.3281, 0.5273, 0.3398, 0.5273, 0.3594, 0.5117, 0.3516, 0.5117, 0.4219, 0.5273, 0.4141, 0.5273, 0.4297, 0.5117, 0.4375, 0.5117, 0.4375, 0.5273, 0.4297, 0.5742, 0.4297, 0.5664, 0.4414, 0.625, 0.3281, 0.625, 0.3398, 0.5742, 0.3398, 0.5664, 0.3281, 0.5664, 0.3281, 0.5742, 0.3398, 0.5273, 0.3398, 0.5117, 0.3281, 0.5664, 0.4414, 0.5742, 0.4297, 0.625, 0.4297, 0.625, 0.4414, 0.5273, 0.3594, 0.5273, 0.3398, 0.5742, 0.3398, 0.5742, 0.3594, 0.5742, 0.3594, 0.5742, 0.3398, 0.625, 0.3398, 0.625, 0.3594, 0.5742, 0.4297, 0.5742, 0.4141, 0.625, 0.4141, 0.625, 0.4297, 0.5742, 0.4141, 0.5742, 0.3867, 0.625, 0.3867, 0.625, 0.4141, 0.5742, 0.3867, 0.5742, 0.3594, 0.625, 0.3594, 0.625, 0.3867, 0.5273, 0.4297, 0.5273, 0.4141, 0.5742, 0.4141, 0.5742, 0.4297, 0.5273, 0.4141, 0.5273, 0.3867, 0.5742, 0.3867, 0.5742, 0.4141, 0.4961, 0.2383, 0.5078, 0.2461, 0.5078, 0.2852, 0.4961, 0.2969, 0.4961, 0.2969, 0.5078, 0.2852, 0.6016, 0.2852, 0.6133, 0.2969, 0.6016, 0.2461, 0.5859, 0.2539, 0.5234, 0.2539, 0.5078, 0.2461, 0.6133, 0.2344, 0.6016, 0.2461, 0.5078, 0.2461, 0.4961, 0.2383, 0.6133, 0.2969, 0.6016, 0.2852, 0.6016, 0.2461, 0.6133, 0.2344, 0.5195, 0.2695, 0.5234, 0.2539, 0.5859, 0.2539, 0.5859, 0.2695, 0.6016, 0.2852, 0.5859, 0.2695, 0.5859, 0.2539, 0.6016, 0.2461, 0.5078, 0.2852, 0.5195, 0.2695, 0.5859, 0.2695, 0.6016, 0.2852, 0.5078, 0.2461, 0.5234, 0.2539, 0.5195, 0.2695, 0.5078, 0.2852, 0.1328, 0.6406, 0.1289, 0.5977, 0.1758, 0.5898, 0.207, 0.6172, 0.1445, 0.4844, 0.02344, 0.5078, 0.01562, 0.4805, 0.1328, 0.4492, 0.9336, 0.3242, 0.9375, 0.3242, 0.9336, 0.3516, 0.9336, 0.3516, 0.9336, 0.2227, 0.9336, 0.2227, 0.9375, 0.2461, 0.9336, 0.25, 0.9336, 0.3789, 0.9375, 0.375, 0.9375, 0.4531, 0.9336, 0.4531, 0.1289, 0.5977, 0.1289, 0.5703, 0.1758, 0.5703, 0.1758, 0.5898, 0.1289, 0.5703, 0.1289, 0.543, 0.1758, 0.5508, 0.1758, 0.5703, 0.207, 0.6172, 0.1758, 0.5898, 0.1758, 0.5703, 0.2266, 0.5781, 0.1289, 0.5977, 0.02734, 0.5898, 0.02734, 0.5664, 0.1289, 0.5703, 0.2266, 0.5781, 0.1758, 0.5703, 0.1758, 0.5508, 0.2227, 0.5352, 0.2227, 0.5352, 0.1758, 0.5508, 0.1289, 0.543, 0.1445, 0.4844, 0.125, 0.6758, 0.01562, 0.6484, 0.02344, 0.6211, 0.1328, 0.6406, 0.2734, 0.9609, 0.2773, 0.9336, 0.3125, 0.9375, 0.3203, 0.9688, 0.3203, 0.9688, 0.3125, 0.9375, 0.3555, 0.918, 0.3633, 0.9609, 0.1328, 0.6406, 0.02344, 0.6211, 0.02734, 0.5898, 0.1289, 0.5977, 0.1289, 0.5703, 0.02734, 0.5664, 0.02734, 0.543, 0.1289, 0.543, 0.1289, 0.543, 0.02734, 0.543, 0.02344, 0.5078, 0.1445, 0.4844, 0.3672, 0.793, 0.3711, 0.8203, 0.3281, 0.8242, 0.3203, 0.7969, 0.4219, 0.7891, 0.4219, 0.8164, 0.3711, 0.8203, 0.3672, 0.793, 0.5234, 0.5469, 0.5234, 0.5664, 0.4688, 0.5586, 0.4727, 0.543, 0.3203, 0.7969, 0.3281, 0.7891, 0.3672, 0.7852, 0.3672, 0.793, 0.3672, 0.793, 0.3672, 0.7852, 0.4102, 0.7812, 0.4219, 0.7891, 0.4727, 0.543, 0.4688, 0.5586, 0.418, 0.5547, 0.4219, 0.5391, 0.5234, 0.6016, 0.5117, 0.6016, 0.5117, 0.5742, 0.5234, 0.5664, 0.418, 0.5547, 0.4258, 0.5625, 0.4141, 0.582, 0.4062, 0.5781, 0.5117, 0.09766, 0.5117, 0.01172, 0.5508, 0.01172, 0.5508, 0.09766, 0.707, 0.09766, 0.707, 0.01172, 0.7266, 0.01172, 0.7266, 0.09766, 0.5859, 0.09766, 0.5859, 0.01172, 0.6094, 0.01172, 0.6094, 0.09766, 0.668, 0.09766, 0.668, 0.01172, 0.707, 0.01172, 0.707, 0.09766, 0.5234, 0.5664, 0.5117, 0.5742, 0.4688, 0.5664, 0.4688, 0.5586, 0.3047, 0.7695, 0.3164, 0.7656, 0.3281, 0.7891, 0.3203, 0.7969, 0.4688, 0.5586, 0.4688, 0.5664, 0.4258, 0.5625, 0.418, 0.5547, 0.4219, 0.7891, 0.4102, 0.7812, 0.4102, 0.7539, 0.4219, 0.7539, 0.8281, 0.8555, 0.8359, 0.875, 0.8125, 0.875, 0.8164, 0.8555, 0.8086, 0.8242, 0.7969, 0.8203, 0.8086, 0.793, 0.8203, 0.8008, 0.8438, 0.8164, 0.8711, 0.8086, 0.8594, 0.8477, 0.8359, 0.8359, 0.832, 0.8086, 0.8516, 0.7852, 0.8711, 0.8086, 0.8438, 0.8164, 0.6328, 0.09766, 0.6328, 0.01172, 0.668, 0.01172, 0.668, 0.09766, 0.5508, 0.09766, 0.5508, 0.01172, 0.5859, 0.01172, 0.5859, 0.09766, 0.6094, 0.09766, 0.6094, 0.01172, 0.6328, 0.01172, 0.6328, 0.09766, 0.4922, 0.09766, 0.4922, 0.01172, 0.5117, 0.01172, 0.5117, 0.09766, 0.9727, 0.1094, 0.9727, 0.1367, 0.9297, 0.1367, 0.9297, 0.1094, 0.9727, 0.1367, 0.9727, 0.1602, 0.9297, 0.1602, 0.9297, 0.1367, 0.9297, 0.1094, 0.9297, 0.1367, 0.8867, 0.1367, 0.8867, 0.1094, 0.9297, 0.1367, 0.9297, 0.1602, 0.8867, 0.1602, 0.8867, 0.1367, 0.8203, 0.8008, 0.8281, 0.7734, 0.8516, 0.7852, 0.832, 0.8086, 0.9297, 0.1602, 0.9297, 0.1758, 0.8867, 0.1758, 0.8867, 0.1602, 0.8359, 0.8359, 0.8594, 0.8477, 0.8359, 0.875, 0.8281, 0.8555, 0.8164, 0.8555, 0.8125, 0.875, 0.7969, 0.8711, 0.8047, 0.8516, 0.9297, 0.1758, 0.9297, 0.2109, 0.8867, 0.2109, 0.8867, 0.1758, 0.7812, 0.8672, 0.7578, 0.8477, 0.7734, 0.8359, 0.7891, 0.8516, 0.9727, 0.1602, 0.9727, 0.1758, 0.9297, 0.1758, 0.9297, 0.1602, 0.8203, 0.8008, 0.8086, 0.793, 0.8125, 0.7695, 0.8281, 0.7734, 0.8047, 0.8516, 0.7891, 0.8516, 0.7969, 0.8203, 0.8086, 0.8242, 0.7969, 0.8711, 0.7812, 0.8672, 0.7891, 0.8516, 0.8047, 0.8516, 0.7734, 0.8125, 0.7578, 0.8086, 0.7734, 0.7773, 0.7852, 0.793, 0.7734, 0.8359, 0.7578, 0.8477, 0.7578, 0.8086, 0.7734, 0.8125, 0.7891, 0.8516, 0.7734, 0.8359, 0.7734, 0.8125, 0.7969, 0.8203, 0.8086, 0.793, 0.7852, 0.793, 0.7734, 0.7773, 0.8125, 0.7695, 0.9727, 0.1758, 0.9727, 0.2109, 0.9297, 0.2109, 0.9297, 0.1758, 0.7969, 0.8203, 0.7734, 0.8125, 0.7852, 0.793, 0.8086, 0.793, 0.3125, 0.9375, 0.3086, 0.9219, 0.332, 0.8906, 0.3555, 0.918, 0.01562, 0.7812, 0.05078, 0.7773, 0.06641, 0.8242, 0.02344, 0.832, 0.03516, 0.6953, 0.07031, 0.7031, 0.05469, 0.7422, 0.02734, 0.7344, 0.2344, 0.957, 0.2383, 0.9219, 0.2773, 0.9336, 0.2734, 0.9609, 0.02734, 0.7344, 0.05469, 0.7422, 0.05078, 0.7773, 0.01562, 0.7812, 0.3086, 0.9219, 0.2969, 0.9102, 0.2969, 0.9062, 0.332, 0.8906, 0.05078, 0.7773, 0.06641, 0.7734, 0.1016, 0.8008, 0.06641, 0.8242, 0.07031, 0.7031, 0.1016, 0.7227, 0.07031, 0.75, 0.05469, 0.7422, 0.05469, 0.7422, 0.07031, 0.75, 0.06641, 0.7734, 0.05078, 0.7773, 0.2383, 0.9219, 0.2539, 0.8906, 0.2852, 0.9219, 0.2773, 0.9336, 0.06641, 0.7734, 0.07812, 0.7617, 0.08203, 0.7617, 0.1016, 0.8008, 0.2773, 0.9336, 0.2852, 0.9219, 0.3086, 0.9219, 0.3125, 0.9375, 0.08203, 0.7617, 0.07812, 0.7617, 0.07812, 0.7617, 0.08203, 0.7617, 0.1016, 0.8008, 0.08203, 0.7617, 0.08203, 0.7617, 0.1016, 0.7227, 0.1016, 0.7227, 0.08203, 0.7617, 0.07812, 0.7617, 0.07031, 0.75, 0.07031, 0.75, 0.07812, 0.7617, 0.07812, 0.7617, 0.06641, 0.7734, 0.2969, 0.9102, 0.293, 0.9102, 0.293, 0.9062, 0.2969, 0.9062, 0.332, 0.8906, 0.2969, 0.9062, 0.293, 0.9062, 0.2539, 0.8906, 0.2852, 0.9219, 0.293, 0.9102, 0.2969, 0.9102, 0.3086, 0.9219, 0.2539, 0.8906, 0.293, 0.9062, 0.293, 0.9102, 0.2852, 0.9219, 0.9258, 0.375, 0.9297, 0.3789, 0.9297, 0.4531, 0.9258, 0.4531, 0.9297, 0.3789, 0.9336, 0.3789, 0.9336, 0.4531, 0.9297, 0.4531, 0.9297, 0.2227, 0.9297, 0.2227, 0.9297, 0.25, 0.9258, 0.2461, 0.9297, 0.2227, 0.9336, 0.2227, 0.9336, 0.25, 0.9297, 0.25, 0.9258, 0.3242, 0.9297, 0.3242, 0.9297, 0.3516, 0.9297, 0.3516, 0.9297, 0.3242, 0.9336, 0.3242, 0.9336, 0.3516, 0.9297, 0.3516, 0.9297, 0.3516, 0.9297, 0.3516, 0.9297, 0.3789, 0.9258, 0.375, 0.9297, 0.3516, 0.9336, 0.3516, 0.9336, 0.3789, 0.9297, 0.3789, 0.9258, 0.4531, 0.9297, 0.4531, 0.9297, 0.4805, 0.9297, 0.4805, 0.9297, 0.4531, 0.9336, 0.4531, 0.9336, 0.4805, 0.9297, 0.4805, 0.9258, 0.2461, 0.9297, 0.25, 0.9297, 0.3242, 0.9258, 0.3242, 0.9297, 0.25, 0.9336, 0.25, 0.9336, 0.3242, 0.9297, 0.3242])
me_cube_003.use_remesh_preserve_volume = False
me_cube_003.use_remesh_preserve_attributes = False
me_cube_003.use_mirror_vertex_groups = False
me_cube_003.update()

# ---- objects
ob_cube = bpy.data.objects.new('Cube', me_cube_003)

# ---- transforms, parenting, visibility, modifiers, constraints
ob_cube.location = (0.0, 0.0, 0.0)
ob_cube.lineart.crease_threshold = 0.0

# ---- collection membership
col_collection_1.objects.link(ob_cube)

# ---- scene / render settings (as saved in the file)
scene.frame_start = 1; scene.frame_end = 250; scene.frame_set(3)
scene.render.engine = 'BLENDER_EEVEE_NEXT'
scene.render.resolution_percentage = 50
scene.render.dither_intensity = 0.0
scene.cycles.use_denoising = False
scene.cycles.samples = 128
scene.cycles.sampling_pattern = 'TABULATED_SOBOL'
scene.cycles.light_sampling_threshold = 0.0
scene.cycles.use_adaptive_sampling = False
scene.cycles.use_light_tree = False
scene.cycles.blur_glossy = 0.0
scene.cycles.sample_clamp_indirect = 0.0
scene.view_settings.view_transform = 'Standard'
bpy.context.view_layer.update()

# ---- added for rendering (the .blend has no active camera and no usable light): camera, sun
cam_auto = bpy.data.cameras.new('AutoCamera')
cam_auto.lens = 50.0
cam_auto.sensor_width = 36.0
cam_auto.clip_end = 1000.0
ob_auto_camera = bpy.data.objects.new('AutoCamera', cam_auto)
scene.collection.objects.link(ob_auto_camera)
ob_auto_camera.location = (0.216942, -0.263483, 0.182099)
ob_auto_camera.rotation_euler = (1.09748, -7.21219e-08, 0.694738)
scene.camera = ob_auto_camera
light_auto_sun = bpy.data.lights.new('AutoSun', 'SUN')
light_auto_sun.energy = 3.0
light_auto_sun.angle = 0.0523599
ob_auto_sun = bpy.data.objects.new('AutoSun', light_auto_sun)
scene.collection.objects.link(ob_auto_sun)
ob_auto_sun.rotation_euler = (0.872665, 0.174533, 0.523599)
bpy.context.view_layer.update()
